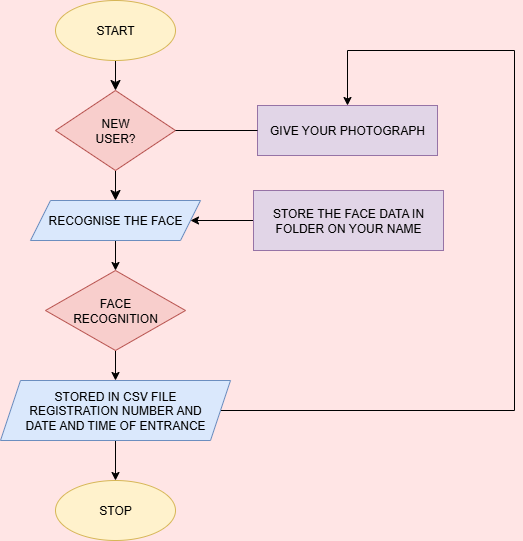

The diagram above was exported from draw.io. Its source (the exported page's mxGraphModel, read from the mxfile embedded in the PNG):
<mxGraphModel dx="1042" dy="561" grid="1" gridSize="10" guides="1" tooltips="1" connect="1" arrows="1" fold="1" page="1" pageScale="1" pageWidth="827" pageHeight="1169" background="light-dark(#ffe5e5, #121212)" math="0" shadow="0">
  <root>
    <mxCell id="0" />
    <mxCell id="1" parent="0" />
    <mxCell id="m0PbIFdwd7x8SZHk2wYv-1" value="STOP" style="ellipse;whiteSpace=wrap;html=1;fillColor=#fff2cc;strokeColor=#d6b656;" parent="1" vertex="1">
      <mxGeometry x="212" y="490" width="120" height="60" as="geometry" />
    </mxCell>
    <mxCell id="m0PbIFdwd7x8SZHk2wYv-9" value="" style="edgeStyle=none;curved=1;rounded=0;orthogonalLoop=1;jettySize=auto;html=1;fontSize=12;startSize=8;endSize=8;" parent="1" source="m0PbIFdwd7x8SZHk2wYv-2" target="m0PbIFdwd7x8SZHk2wYv-3" edge="1">
      <mxGeometry relative="1" as="geometry" />
    </mxCell>
    <mxCell id="m0PbIFdwd7x8SZHk2wYv-2" value="START" style="ellipse;whiteSpace=wrap;html=1;fillColor=#fff2cc;strokeColor=#d6b656;" parent="1" vertex="1">
      <mxGeometry x="212" y="10" width="120" height="60" as="geometry" />
    </mxCell>
    <mxCell id="m0PbIFdwd7x8SZHk2wYv-11" value="" style="edgeStyle=none;curved=1;rounded=0;orthogonalLoop=1;jettySize=auto;html=1;fontSize=12;startSize=8;endSize=8;entryX=0.5;entryY=0;entryDx=0;entryDy=0;" parent="1" source="m0PbIFdwd7x8SZHk2wYv-3" target="m0PbIFdwd7x8SZHk2wYv-6" edge="1">
      <mxGeometry relative="1" as="geometry">
        <mxPoint x="271" y="300" as="targetPoint" />
      </mxGeometry>
    </mxCell>
    <mxCell id="m0PbIFdwd7x8SZHk2wYv-3" value="NEW&lt;br&gt;USER?" style="rhombus;whiteSpace=wrap;html=1;fillColor=#f8cecc;strokeColor=#b85450;" parent="1" vertex="1">
      <mxGeometry x="212" y="100" width="120" height="80" as="geometry" />
    </mxCell>
    <mxCell id="rF4dp3W4h7Fwn6O1yffl-2" value="" style="edgeStyle=orthogonalEdgeStyle;rounded=0;orthogonalLoop=1;jettySize=auto;html=1;" edge="1" parent="1" source="m0PbIFdwd7x8SZHk2wYv-4" target="m0PbIFdwd7x8SZHk2wYv-5">
      <mxGeometry relative="1" as="geometry" />
    </mxCell>
    <mxCell id="m0PbIFdwd7x8SZHk2wYv-4" value="FACE&lt;br&gt;RECOGNITION" style="rhombus;whiteSpace=wrap;html=1;fillColor=#f8cecc;strokeColor=#b85450;" parent="1" vertex="1">
      <mxGeometry x="202" y="280" width="140" height="80" as="geometry" />
    </mxCell>
    <mxCell id="rF4dp3W4h7Fwn6O1yffl-3" value="" style="edgeStyle=orthogonalEdgeStyle;rounded=0;orthogonalLoop=1;jettySize=auto;html=1;" edge="1" parent="1" source="m0PbIFdwd7x8SZHk2wYv-5" target="m0PbIFdwd7x8SZHk2wYv-1">
      <mxGeometry relative="1" as="geometry" />
    </mxCell>
    <mxCell id="rF4dp3W4h7Fwn6O1yffl-10" value="" style="edgeStyle=orthogonalEdgeStyle;rounded=0;orthogonalLoop=1;jettySize=auto;html=1;entryX=0.5;entryY=0;entryDx=0;entryDy=0;" edge="1" parent="1" source="m0PbIFdwd7x8SZHk2wYv-5" target="m0PbIFdwd7x8SZHk2wYv-8">
      <mxGeometry relative="1" as="geometry">
        <mxPoint x="510" y="110" as="targetPoint" />
        <Array as="points">
          <mxPoint x="671" y="420" />
          <mxPoint x="671" y="60" />
          <mxPoint x="504" y="60" />
        </Array>
      </mxGeometry>
    </mxCell>
    <mxCell id="m0PbIFdwd7x8SZHk2wYv-5" value="STORED IN CSV FILE&lt;br&gt;REGISTRATION NUMBER AND&lt;br&gt;DATE AND TIME OF ENTRANCE" style="shape=parallelogram;perimeter=parallelogramPerimeter;whiteSpace=wrap;html=1;fixedSize=1;fillColor=#dae8fc;strokeColor=#6c8ebf;" parent="1" vertex="1">
      <mxGeometry x="157" y="390" width="230" height="60" as="geometry" />
    </mxCell>
    <mxCell id="rF4dp3W4h7Fwn6O1yffl-1" value="" style="edgeStyle=orthogonalEdgeStyle;rounded=0;orthogonalLoop=1;jettySize=auto;html=1;" edge="1" parent="1" source="m0PbIFdwd7x8SZHk2wYv-6" target="m0PbIFdwd7x8SZHk2wYv-4">
      <mxGeometry relative="1" as="geometry" />
    </mxCell>
    <mxCell id="m0PbIFdwd7x8SZHk2wYv-6" value="RECOGNISE THE FACE" style="shape=parallelogram;perimeter=parallelogramPerimeter;whiteSpace=wrap;html=1;fixedSize=1;fillColor=#dae8fc;strokeColor=#6c8ebf;" parent="1" vertex="1">
      <mxGeometry x="187" y="210" width="170" height="40" as="geometry" />
    </mxCell>
    <mxCell id="rF4dp3W4h7Fwn6O1yffl-8" value="" style="edgeStyle=orthogonalEdgeStyle;rounded=0;orthogonalLoop=1;jettySize=auto;html=1;" edge="1" parent="1" source="m0PbIFdwd7x8SZHk2wYv-7" target="m0PbIFdwd7x8SZHk2wYv-6">
      <mxGeometry relative="1" as="geometry" />
    </mxCell>
    <mxCell id="m0PbIFdwd7x8SZHk2wYv-7" value="STORE THE FACE DATA IN FOLDER ON YOUR NAME" style="rounded=0;whiteSpace=wrap;html=1;fillColor=#e1d5e7;strokeColor=#9673a6;" parent="1" vertex="1">
      <mxGeometry x="410" y="200" width="190" height="60" as="geometry" />
    </mxCell>
    <mxCell id="m0PbIFdwd7x8SZHk2wYv-8" value="GIVE YOUR PHOTOGRAPH" style="rounded=0;whiteSpace=wrap;html=1;fillColor=#e1d5e7;strokeColor=#9673a6;" parent="1" vertex="1">
      <mxGeometry x="414" y="115" width="180" height="50" as="geometry" />
    </mxCell>
    <mxCell id="rF4dp3W4h7Fwn6O1yffl-7" value="" style="endArrow=none;html=1;rounded=0;exitX=1;exitY=0.5;exitDx=0;exitDy=0;entryX=0;entryY=0.5;entryDx=0;entryDy=0;" edge="1" parent="1" source="m0PbIFdwd7x8SZHk2wYv-3" target="m0PbIFdwd7x8SZHk2wYv-8">
      <mxGeometry width="50" height="50" relative="1" as="geometry">
        <mxPoint x="320" y="200" as="sourcePoint" />
        <mxPoint x="410" y="140" as="targetPoint" />
      </mxGeometry>
    </mxCell>
  </root>
</mxGraphModel>